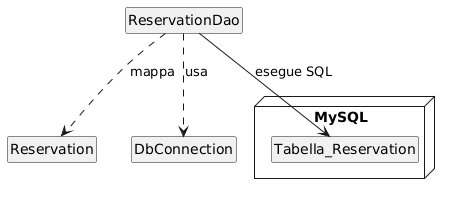

The diagram above was rendered by PlantUML. Its source (embedded in the PNG):
@startuml
hide circle
hide members

class Reservation {
}

class ReservationDao {
}

class DbConnection {
}

' Usiamo un package o un nodo per rappresentare il database 
' invece del blocco 'database' che causa l'errore di sintassi
node "MySQL" {
    class Tabella_Reservation << (D,orchid) >> {
    }
}

ReservationDao ..> Reservation : "mappa"
ReservationDao ..> DbConnection : "usa"
ReservationDao --> Tabella_Reservation : "esegue SQL"
@enduml